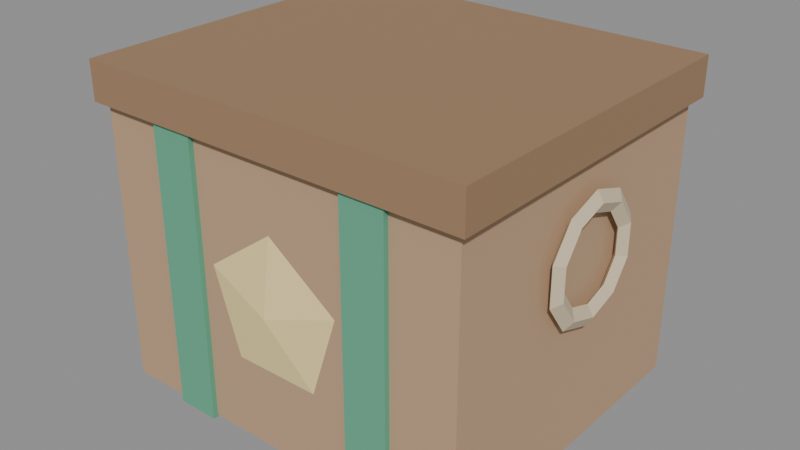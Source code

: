 # Source: supply_crate.blend  (saved by Blender 5.2.45; exported with 4.5.12 LTS)
import bpy
from mathutils import Matrix  # noqa: F401  (used for matrix-valued properties, if any)

bpy.ops.wm.read_factory_settings(use_empty=True)
scene = bpy.context.scene
scene.name = 'Scene'

# ---- collections
col_supply_crate = bpy.data.collections.new('supply_crate'); scene.collection.children.link(col_supply_crate)

# ---- materials (node trees are filled in below, after node groups)
mat_plank_b = bpy.data.materials.new('plank_b')
mat_plank_b.diffuse_color = (0.5, 0.33, 0.2, 1.0)
mat_log_dark = bpy.data.materials.new('log_dark')
mat_log_dark.diffuse_color = (0.33, 0.2, 0.11, 1.0)
mat_pine = bpy.data.materials.new('pine')
mat_pine.diffuse_color = (0.12, 0.4, 0.25, 1.0)
mat_burlap = bpy.data.materials.new('burlap')
mat_burlap.diffuse_color = (0.66, 0.55, 0.38, 1.0)
mat_gold = bpy.data.materials.new('gold')
mat_gold.diffuse_color = (0.91, 0.73, 0.34, 1.0)

# ---- material node trees
mat_plank_b.use_nodes = True; mat_plank_b.node_tree.nodes.clear()
_N = mat_plank_b.node_tree.nodes; _L = mat_plank_b.node_tree.links
n0 = _N.new('ShaderNodeBsdfPrincipled'); n0.name = 'Principled BSDF'; n0.location = (-200, 100)
n0.inputs[0].default_value = (0.5, 0.33, 0.2, 1.0)
n0.inputs[2].default_value = 0.9
n0.inputs[10].default_value = 0.005
n1 = _N.new('ShaderNodeOutputMaterial'); n1.name = 'Material Output'; n1.location = (200, 100)
_L.new(n0.outputs[0], n1.inputs[0])
n1.is_active_output = True
mat_log_dark.use_nodes = True; mat_log_dark.node_tree.nodes.clear()
_N = mat_log_dark.node_tree.nodes; _L = mat_log_dark.node_tree.links
n0 = _N.new('ShaderNodeBsdfPrincipled'); n0.name = 'Principled BSDF'; n0.location = (-200, 100)
n0.inputs[0].default_value = (0.33, 0.2, 0.11, 1.0)
n0.inputs[2].default_value = 0.9
n0.inputs[10].default_value = 0.005
n1 = _N.new('ShaderNodeOutputMaterial'); n1.name = 'Material Output'; n1.location = (200, 100)
_L.new(n0.outputs[0], n1.inputs[0])
n1.is_active_output = True
mat_pine.use_nodes = True; mat_pine.node_tree.nodes.clear()
_N = mat_pine.node_tree.nodes; _L = mat_pine.node_tree.links
n0 = _N.new('ShaderNodeBsdfPrincipled'); n0.name = 'Principled BSDF'; n0.location = (-200, 100)
n0.inputs[0].default_value = (0.12, 0.4, 0.25, 1.0)
n0.inputs[2].default_value = 0.9
n0.inputs[10].default_value = 0.005
n1 = _N.new('ShaderNodeOutputMaterial'); n1.name = 'Material Output'; n1.location = (200, 100)
_L.new(n0.outputs[0], n1.inputs[0])
n1.is_active_output = True
mat_burlap.use_nodes = True; mat_burlap.node_tree.nodes.clear()
_N = mat_burlap.node_tree.nodes; _L = mat_burlap.node_tree.links
n0 = _N.new('ShaderNodeBsdfPrincipled'); n0.name = 'Principled BSDF'; n0.location = (-200, 100)
n0.inputs[0].default_value = (0.66, 0.55, 0.38, 1.0)
n0.inputs[2].default_value = 0.9
n0.inputs[10].default_value = 0.005
n1 = _N.new('ShaderNodeOutputMaterial'); n1.name = 'Material Output'; n1.location = (200, 100)
_L.new(n0.outputs[0], n1.inputs[0])
n1.is_active_output = True
mat_gold.use_nodes = True; mat_gold.node_tree.nodes.clear()
_N = mat_gold.node_tree.nodes; _L = mat_gold.node_tree.links
n0 = _N.new('ShaderNodeBsdfPrincipled'); n0.name = 'Principled BSDF'; n0.location = (-200, 100)
n0.inputs[0].default_value = (0.91, 0.73, 0.34, 1.0)
n0.inputs[2].default_value = 0.9
n0.inputs[10].default_value = 0.005
n1 = _N.new('ShaderNodeOutputMaterial'); n1.name = 'Material Output'; n1.location = (200, 100)
_L.new(n0.outputs[0], n1.inputs[0])
n1.is_active_output = True

# ---- meshes
me_cube = bpy.data.meshes.new('Cube')
me_cube.from_pydata([(-0.22, -0.19, -0.18), (-0.22, -0.19, 0.18), (-0.22, 0.19, -0.18), (-0.22, 0.19, 0.18), (0.22, -0.19, -0.18), (0.22, -0.19, 0.18), (0.22, 0.19, -0.18), (0.22, 0.19, 0.18)], [], [(0, 1, 3, 2), (2, 3, 7, 6), (6, 7, 5, 4), (4, 5, 1, 0), (2, 6, 4, 0), (7, 3, 1, 5)])
_uv = me_cube.uv_layers.new(name='UVMap')
_uv.uv.foreach_set('vector', [0.375, 0.0, 0.625, 0.0, 0.625, 0.25, 0.375, 0.25, 0.375, 0.25, 0.625, 0.25, 0.625, 0.5, 0.375, 0.5, 0.375, 0.5, 0.625, 0.5, 0.625, 0.75, 0.375, 0.75, 0.375, 0.75, 0.625, 0.75, 0.625, 1.0, 0.375, 1.0, 0.125, 0.5, 0.375, 0.5, 0.375, 0.75, 0.125, 0.75, 0.625, 0.5, 0.875, 0.5, 0.875, 0.75, 0.625, 0.75])
me_cube.materials.append(mat_plank_b)
me_cube.update()
me_cube_001 = bpy.data.meshes.new('Cube.001')
me_cube_001.from_pydata([(-0.23, -0.2, -0.0225), (-0.23, -0.2, 0.0225), (-0.23, 0.2, -0.0225), (-0.23, 0.2, 0.0225), (0.23, -0.2, -0.0225), (0.23, -0.2, 0.0225), (0.23, 0.2, -0.0225), (0.23, 0.2, 0.0225)], [], [(0, 1, 3, 2), (2, 3, 7, 6), (6, 7, 5, 4), (4, 5, 1, 0), (2, 6, 4, 0), (7, 3, 1, 5)])
_uv = me_cube_001.uv_layers.new(name='UVMap')
_uv.uv.foreach_set('vector', [0.375, 0.0, 0.625, 0.0, 0.625, 0.25, 0.375, 0.25, 0.375, 0.25, 0.625, 0.25, 0.625, 0.5, 0.375, 0.5, 0.375, 0.5, 0.625, 0.5, 0.625, 0.75, 0.375, 0.75, 0.375, 0.75, 0.625, 0.75, 0.625, 1.0, 0.375, 1.0, 0.125, 0.5, 0.375, 0.5, 0.375, 0.75, 0.125, 0.75, 0.625, 0.5, 0.875, 0.5, 0.875, 0.75, 0.625, 0.75])
me_cube_001.materials.append(mat_log_dark)
me_cube_001.update()
me_cube_002 = bpy.data.meshes.new('Cube.002')
me_cube_002.from_pydata([(-0.025, -0.196, -0.183), (-0.025, -0.196, 0.183), (-0.025, 0.196, -0.183), (-0.025, 0.196, 0.183), (0.025, -0.196, -0.183), (0.025, -0.196, 0.183), (0.025, 0.196, -0.183), (0.025, 0.196, 0.183)], [], [(0, 1, 3, 2), (2, 3, 7, 6), (6, 7, 5, 4), (4, 5, 1, 0), (2, 6, 4, 0), (7, 3, 1, 5)])
_uv = me_cube_002.uv_layers.new(name='UVMap')
_uv.uv.foreach_set('vector', [0.375, 0.0, 0.625, 0.0, 0.625, 0.25, 0.375, 0.25, 0.375, 0.25, 0.625, 0.25, 0.625, 0.5, 0.375, 0.5, 0.375, 0.5, 0.625, 0.5, 0.625, 0.75, 0.375, 0.75, 0.375, 0.75, 0.625, 0.75, 0.625, 1.0, 0.375, 1.0, 0.125, 0.5, 0.375, 0.5, 0.375, 0.75, 0.125, 0.75, 0.625, 0.5, 0.875, 0.5, 0.875, 0.75, 0.625, 0.75])
me_cube_002.materials.append(mat_pine)
me_cube_002.update()
me_torus = bpy.data.meshes.new('Torus')
me_torus.from_pydata([(5.436e-09, 0.0, -0.072), (0.0072, 0.0, -0.06), (3.624e-09, 0.0, -0.048), (-0.0072, 0.0, -0.06), (4.398e-09, 0.04232, -0.05825), (0.0072, 0.03527, -0.04854), (2.932e-09, 0.02821, -0.03883), (-0.0072, 0.03527, -0.04854), (1.68e-09, 0.06848, -0.02225), (0.0072, 0.05706, -0.01854), (1.12e-09, 0.04565, -0.01483), (-0.0072, 0.05706, -0.01854), (-1.68e-09, 0.06848, 0.02225), (0.0072, 0.05706, 0.01854), (-1.12e-09, 0.04565, 0.01483), (-0.0072, 0.05706, 0.01854), (-4.398e-09, 0.04232, 0.05825), (0.0072, 0.03527, 0.04854), (-2.932e-09, 0.02821, 0.03883), (-0.0072, 0.03527, 0.04854), (-5.436e-09, 6.294e-09, 0.072), (0.0072, 5.245e-09, 0.06), (-3.624e-09, 4.196e-09, 0.048), (-0.0072, 5.245e-09, 0.06), (-4.398e-09, -0.04232, 0.05825), (0.0072, -0.03527, 0.04854), (-2.932e-09, -0.02821, 0.03883), (-0.0072, -0.03527, 0.04854), (-1.68e-09, -0.06848, 0.02225), (0.0072, -0.05706, 0.01854), (-1.12e-09, -0.04565, 0.01483), (-0.0072, -0.05706, 0.01854), (1.68e-09, -0.06848, -0.02225), (0.0072, -0.05706, -0.01854), (1.12e-09, -0.04565, -0.01483), (-0.0072, -0.05706, -0.01854), (4.398e-09, -0.04232, -0.05825), (0.0072, -0.03527, -0.04854), (2.932e-09, -0.02821, -0.03883), (-0.0072, -0.03527, -0.04854)], [], [(0, 4, 5, 1), (1, 5, 6, 2), (2, 6, 7, 3), (3, 7, 4, 0), (4, 8, 9, 5), (5, 9, 10, 6), (6, 10, 11, 7), (7, 11, 8, 4), (8, 12, 13, 9), (9, 13, 14, 10), (10, 14, 15, 11), (11, 15, 12, 8), (12, 16, 17, 13), (13, 17, 18, 14), (14, 18, 19, 15), (15, 19, 16, 12), (16, 20, 21, 17), (17, 21, 22, 18), (18, 22, 23, 19), (19, 23, 20, 16), (20, 24, 25, 21), (21, 25, 26, 22), (22, 26, 27, 23), (23, 27, 24, 20), (24, 28, 29, 25), (25, 29, 30, 26), (26, 30, 31, 27), (27, 31, 28, 24), (28, 32, 33, 29), (29, 33, 34, 30), (30, 34, 35, 31), (31, 35, 32, 28), (32, 36, 37, 33), (33, 37, 38, 34), (34, 38, 39, 35), (35, 39, 36, 32), (36, 0, 1, 37), (37, 1, 2, 38), (38, 2, 3, 39), (39, 3, 0, 36)])
_uv = me_torus.uv_layers.new(name='UVMap')
_uv.uv.foreach_set('vector', [0.6, 0.5, 0.7, 0.5, 0.7, 0.75, 0.6, 0.75, 0.6, 0.75, 0.7, 0.75, 0.7, 1.0, 0.6, 1.0, 0.6, 0.0, 0.7, 0.0, 0.7, 0.25, 0.6, 0.25, 0.6, 0.25, 0.7, 0.25, 0.7, 0.5, 0.6, 0.5, 0.7, 0.5, 0.8, 0.5, 0.8, 0.75, 0.7, 0.75, 0.7, 0.75, 0.8, 0.75, 0.8, 1.0, 0.7, 1.0, 0.7, 0.0, 0.8, 0.0, 0.8, 0.25, 0.7, 0.25, 0.7, 0.25, 0.8, 0.25, 0.8, 0.5, 0.7, 0.5, 0.8, 0.5, 0.9, 0.5, 0.9, 0.75, 0.8, 0.75, 0.8, 0.75, 0.9, 0.75, 0.9, 1.0, 0.8, 1.0, 0.8, 0.0, 0.9, 0.0, 0.9, 0.25, 0.8, 0.25, 0.8, 0.25, 0.9, 0.25, 0.9, 0.5, 0.8, 0.5, 0.9, 0.5, 1.0, 0.5, 1.0, 0.75, 0.9, 0.75, 0.9, 0.75, 1.0, 0.75, 1.0, 1.0, 0.9, 1.0, 0.9, 0.0, 1.0, 0.0, 1.0, 0.25, 0.9, 0.25, 0.9, 0.25, 1.0, 0.25, 1.0, 0.5, 0.9, 0.5, -1.11e-16, 0.5, 0.1, 0.5, 0.1, 0.75, -1.11e-16, 0.75, -1.11e-16, 0.75, 0.1, 0.75, 0.1, 1.0, -1.11e-16, 1.0, -1.11e-16, 0.0, 0.1, 0.0, 0.1, 0.25, -1.11e-16, 0.25, -1.11e-16, 0.25, 0.1, 0.25, 0.1, 0.5, -1.11e-16, 0.5, 0.1, 0.5, 0.2, 0.5, 0.2, 0.75, 0.1, 0.75, 0.1, 0.75, 0.2, 0.75, 0.2, 1.0, 0.1, 1.0, 0.1, 0.0, 0.2, 0.0, 0.2, 0.25, 0.1, 0.25, 0.1, 0.25, 0.2, 0.25, 0.2, 0.5, 0.1, 0.5, 0.2, 0.5, 0.3, 0.5, 0.3, 0.75, 0.2, 0.75, 0.2, 0.75, 0.3, 0.75, 0.3, 1.0, 0.2, 1.0, 0.2, 0.0, 0.3, 0.0, 0.3, 0.25, 0.2, 0.25, 0.2, 0.25, 0.3, 0.25, 0.3, 0.5, 0.2, 0.5, 0.3, 0.5, 0.4, 0.5, 0.4, 0.75, 0.3, 0.75, 0.3, 0.75, 0.4, 0.75, 0.4, 1.0, 0.3, 1.0, 0.3, 0.0, 0.4, 0.0, 0.4, 0.25, 0.3, 0.25, 0.3, 0.25, 0.4, 0.25, 0.4, 0.5, 0.3, 0.5, 0.4, 0.5, 0.5, 0.5, 0.5, 0.75, 0.4, 0.75, 0.4, 0.75, 0.5, 0.75, 0.5, 1.0, 0.4, 1.0, 0.4, 0.0, 0.5, 0.0, 0.5, 0.25, 0.4, 0.25, 0.4, 0.25, 0.5, 0.25, 0.5, 0.5, 0.4, 0.5, 0.5, 0.5, 0.6, 0.5, 0.6, 0.75, 0.5, 0.75, 0.5, 0.75, 0.6, 0.75, 0.6, 1.0, 0.5, 1.0, 0.5, 0.0, 0.6, 0.0, 0.6, 0.25, 0.5, 0.25, 0.5, 0.25, 0.6, 0.25, 0.6, 0.5, 0.5, 0.5])
me_torus.materials.append(mat_burlap)
me_torus.update()
me_cube_003 = bpy.data.meshes.new('Cube.003')
me_cube_003.from_pydata([(-0.025, -0.196, -0.183), (-0.025, -0.196, 0.183), (-0.025, 0.196, -0.183), (-0.025, 0.196, 0.183), (0.025, -0.196, -0.183), (0.025, -0.196, 0.183), (0.025, 0.196, -0.183), (0.025, 0.196, 0.183)], [], [(0, 1, 3, 2), (2, 3, 7, 6), (6, 7, 5, 4), (4, 5, 1, 0), (2, 6, 4, 0), (7, 3, 1, 5)])
_uv = me_cube_003.uv_layers.new(name='UVMap')
_uv.uv.foreach_set('vector', [0.375, 0.0, 0.625, 0.0, 0.625, 0.25, 0.375, 0.25, 0.375, 0.25, 0.625, 0.25, 0.625, 0.5, 0.375, 0.5, 0.375, 0.5, 0.625, 0.5, 0.625, 0.75, 0.375, 0.75, 0.375, 0.75, 0.625, 0.75, 0.625, 1.0, 0.375, 1.0, 0.125, 0.5, 0.375, 0.5, 0.375, 0.75, 0.125, 0.75, 0.625, 0.5, 0.875, 0.5, 0.875, 0.75, 0.625, 0.75])
me_cube_003.materials.append(mat_pine)
me_cube_003.update()
me_torus_001 = bpy.data.meshes.new('Torus.001')
me_torus_001.from_pydata([(5.436e-09, 0.0, -0.072), (0.0072, 0.0, -0.06), (3.624e-09, 0.0, -0.048), (-0.0072, 0.0, -0.06), (4.398e-09, 0.04232, -0.05825), (0.0072, 0.03527, -0.04854), (2.932e-09, 0.02821, -0.03883), (-0.0072, 0.03527, -0.04854), (1.68e-09, 0.06848, -0.02225), (0.0072, 0.05706, -0.01854), (1.12e-09, 0.04565, -0.01483), (-0.0072, 0.05706, -0.01854), (-1.68e-09, 0.06848, 0.02225), (0.0072, 0.05706, 0.01854), (-1.12e-09, 0.04565, 0.01483), (-0.0072, 0.05706, 0.01854), (-4.398e-09, 0.04232, 0.05825), (0.0072, 0.03527, 0.04854), (-2.932e-09, 0.02821, 0.03883), (-0.0072, 0.03527, 0.04854), (-5.436e-09, 6.294e-09, 0.072), (0.0072, 5.245e-09, 0.06), (-3.624e-09, 4.196e-09, 0.048), (-0.0072, 5.245e-09, 0.06), (-4.398e-09, -0.04232, 0.05825), (0.0072, -0.03527, 0.04854), (-2.932e-09, -0.02821, 0.03883), (-0.0072, -0.03527, 0.04854), (-1.68e-09, -0.06848, 0.02225), (0.0072, -0.05706, 0.01854), (-1.12e-09, -0.04565, 0.01483), (-0.0072, -0.05706, 0.01854), (1.68e-09, -0.06848, -0.02225), (0.0072, -0.05706, -0.01854), (1.12e-09, -0.04565, -0.01483), (-0.0072, -0.05706, -0.01854), (4.398e-09, -0.04232, -0.05825), (0.0072, -0.03527, -0.04854), (2.932e-09, -0.02821, -0.03883), (-0.0072, -0.03527, -0.04854)], [], [(0, 4, 5, 1), (1, 5, 6, 2), (2, 6, 7, 3), (3, 7, 4, 0), (4, 8, 9, 5), (5, 9, 10, 6), (6, 10, 11, 7), (7, 11, 8, 4), (8, 12, 13, 9), (9, 13, 14, 10), (10, 14, 15, 11), (11, 15, 12, 8), (12, 16, 17, 13), (13, 17, 18, 14), (14, 18, 19, 15), (15, 19, 16, 12), (16, 20, 21, 17), (17, 21, 22, 18), (18, 22, 23, 19), (19, 23, 20, 16), (20, 24, 25, 21), (21, 25, 26, 22), (22, 26, 27, 23), (23, 27, 24, 20), (24, 28, 29, 25), (25, 29, 30, 26), (26, 30, 31, 27), (27, 31, 28, 24), (28, 32, 33, 29), (29, 33, 34, 30), (30, 34, 35, 31), (31, 35, 32, 28), (32, 36, 37, 33), (33, 37, 38, 34), (34, 38, 39, 35), (35, 39, 36, 32), (36, 0, 1, 37), (37, 1, 2, 38), (38, 2, 3, 39), (39, 3, 0, 36)])
_uv = me_torus_001.uv_layers.new(name='UVMap')
_uv.uv.foreach_set('vector', [0.6, 0.5, 0.7, 0.5, 0.7, 0.75, 0.6, 0.75, 0.6, 0.75, 0.7, 0.75, 0.7, 1.0, 0.6, 1.0, 0.6, 0.0, 0.7, 0.0, 0.7, 0.25, 0.6, 0.25, 0.6, 0.25, 0.7, 0.25, 0.7, 0.5, 0.6, 0.5, 0.7, 0.5, 0.8, 0.5, 0.8, 0.75, 0.7, 0.75, 0.7, 0.75, 0.8, 0.75, 0.8, 1.0, 0.7, 1.0, 0.7, 0.0, 0.8, 0.0, 0.8, 0.25, 0.7, 0.25, 0.7, 0.25, 0.8, 0.25, 0.8, 0.5, 0.7, 0.5, 0.8, 0.5, 0.9, 0.5, 0.9, 0.75, 0.8, 0.75, 0.8, 0.75, 0.9, 0.75, 0.9, 1.0, 0.8, 1.0, 0.8, 0.0, 0.9, 0.0, 0.9, 0.25, 0.8, 0.25, 0.8, 0.25, 0.9, 0.25, 0.9, 0.5, 0.8, 0.5, 0.9, 0.5, 1.0, 0.5, 1.0, 0.75, 0.9, 0.75, 0.9, 0.75, 1.0, 0.75, 1.0, 1.0, 0.9, 1.0, 0.9, 0.0, 1.0, 0.0, 1.0, 0.25, 0.9, 0.25, 0.9, 0.25, 1.0, 0.25, 1.0, 0.5, 0.9, 0.5, -1.11e-16, 0.5, 0.1, 0.5, 0.1, 0.75, -1.11e-16, 0.75, -1.11e-16, 0.75, 0.1, 0.75, 0.1, 1.0, -1.11e-16, 1.0, -1.11e-16, 0.0, 0.1, 0.0, 0.1, 0.25, -1.11e-16, 0.25, -1.11e-16, 0.25, 0.1, 0.25, 0.1, 0.5, -1.11e-16, 0.5, 0.1, 0.5, 0.2, 0.5, 0.2, 0.75, 0.1, 0.75, 0.1, 0.75, 0.2, 0.75, 0.2, 1.0, 0.1, 1.0, 0.1, 0.0, 0.2, 0.0, 0.2, 0.25, 0.1, 0.25, 0.1, 0.25, 0.2, 0.25, 0.2, 0.5, 0.1, 0.5, 0.2, 0.5, 0.3, 0.5, 0.3, 0.75, 0.2, 0.75, 0.2, 0.75, 0.3, 0.75, 0.3, 1.0, 0.2, 1.0, 0.2, 0.0, 0.3, 0.0, 0.3, 0.25, 0.2, 0.25, 0.2, 0.25, 0.3, 0.25, 0.3, 0.5, 0.2, 0.5, 0.3, 0.5, 0.4, 0.5, 0.4, 0.75, 0.3, 0.75, 0.3, 0.75, 0.4, 0.75, 0.4, 1.0, 0.3, 1.0, 0.3, 0.0, 0.4, 0.0, 0.4, 0.25, 0.3, 0.25, 0.3, 0.25, 0.4, 0.25, 0.4, 0.5, 0.3, 0.5, 0.4, 0.5, 0.5, 0.5, 0.5, 0.75, 0.4, 0.75, 0.4, 0.75, 0.5, 0.75, 0.5, 1.0, 0.4, 1.0, 0.4, 0.0, 0.5, 0.0, 0.5, 0.25, 0.4, 0.25, 0.4, 0.25, 0.5, 0.25, 0.5, 0.5, 0.4, 0.5, 0.5, 0.5, 0.6, 0.5, 0.6, 0.75, 0.5, 0.75, 0.5, 0.75, 0.6, 0.75, 0.6, 1.0, 0.5, 1.0, 0.5, 0.0, 0.6, 0.0, 0.6, 0.25, 0.5, 0.25, 0.5, 0.25, 0.6, 0.25, 0.6, 0.5, 0.5, 0.5])
me_torus_001.materials.append(mat_burlap)
me_torus_001.update()
me_cone = bpy.data.meshes.new('Cone')
me_cone.from_pydata([(0.0, 0.006, 0.085), (0.08084, 0.006, 0.02627), (0.04996, 0.006, -0.06877), (-0.04996, 0.006, -0.06877), (-0.08084, 0.006, 0.02627), (0.0, -0.006, -2.623e-10)], [], [(0, 5, 1), (1, 5, 2), (2, 5, 3), (0, 1, 2, 3, 4), (3, 5, 4), (4, 5, 0)])
_uv = me_cone.uv_layers.new(name='UVMap')
_uv.uv.foreach_set('vector', [0.25, 0.49, 0.25, 0.25, 0.4783, 0.3242, 0.4783, 0.3242, 0.25, 0.25, 0.3911, 0.05584, 0.3911, 0.05584, 0.25, 0.25, 0.1089, 0.05584, 0.75, 0.49, 0.9783, 0.3242, 0.8911, 0.05584, 0.6089, 0.05584, 0.5217, 0.3242, 0.1089, 0.05584, 0.25, 0.25, 0.02175, 0.3242, 0.02175, 0.3242, 0.25, 0.25, 0.25, 0.49])
me_cone.materials.append(mat_gold)
me_cone.update()

# ---- objects
ob_supply_body = bpy.data.objects.new('Supply body', me_cube)
ob_supply_lid = bpy.data.objects.new('Supply lid', me_cube_001)
ob_supply_strap__1 = bpy.data.objects.new('Supply strap.-1', me_cube_002)
ob_rope_handle__1 = bpy.data.objects.new('Rope handle.-1', me_torus)
ob_supply_strap_1 = bpy.data.objects.new('Supply strap.1', me_cube_003)
ob_rope_handle_1 = bpy.data.objects.new('Rope handle.1', me_torus_001)
ob_star = bpy.data.objects.new('Star', me_cone)

# ---- transforms, parenting, visibility, modifiers, constraints
ob_supply_body.location = (0.0, 0.0, 0.18)
ob_supply_lid.location = (0.0, 0.0, 0.3475)
ob_supply_strap__1.location = (-0.12, 0.0, 0.181)
ob_rope_handle__1.location = (-0.23, 0.0, 0.2232)
ob_supply_strap_1.location = (0.12, 0.0, 0.181)
ob_rope_handle_1.location = (0.23, 0.0, 0.2232)
ob_star.location = (0.0, -0.196, 0.162)

# ---- collection membership
col_supply_crate.objects.link(ob_supply_body)
col_supply_crate.objects.link(ob_supply_lid)
col_supply_crate.objects.link(ob_supply_strap__1)
col_supply_crate.objects.link(ob_rope_handle__1)
col_supply_crate.objects.link(ob_supply_strap_1)
col_supply_crate.objects.link(ob_rope_handle_1)
col_supply_crate.objects.link(ob_star)

# ---- scene / render settings (as saved in the file)
scene.frame_start = 1; scene.frame_end = 250; scene.frame_set(1)
scene.render.engine = 'BLENDER_EEVEE_NEXT'
scene.render.bake_bias = 0.0
scene.render.bake_samples = 0
scene.render.compositor_device = 'GPU'
scene.eevee.use_volume_custom_range = False
scene.eevee.fast_gi_thickness_near = 0.1
scene.eevee.fast_gi_thickness_far = 0.0
scene.eevee.ray_tracing_options.screen_trace_thickness = 0.1
bpy.context.view_layer.update()

# ---- added for rendering (the .blend has no active camera and no usable light): camera, sun + grey world if the file has none
cam_auto = bpy.data.cameras.new('AutoCamera')
cam_auto.lens = 50.0
cam_auto.sensor_width = 36.0
cam_auto.clip_end = 1000.0
ob_auto_camera = bpy.data.objects.new('AutoCamera', cam_auto)
scene.collection.objects.link(ob_auto_camera)
ob_auto_camera.location = (0.670417, -0.8055, 0.720333)
ob_auto_camera.rotation_euler = (1.09748, -7.21219e-08, 0.694738)
scene.camera = ob_auto_camera
light_auto_sun = bpy.data.lights.new('AutoSun', 'SUN')
light_auto_sun.energy = 3.0
light_auto_sun.angle = 0.0523599
ob_auto_sun = bpy.data.objects.new('AutoSun', light_auto_sun)
scene.collection.objects.link(ob_auto_sun)
ob_auto_sun.rotation_euler = (0.872665, 0.174533, 0.523599)
if scene.world is None:
    world_auto = bpy.data.worlds.new('AutoWorld')
    world_auto.color = (0.3, 0.3, 0.3)
    scene.world = world_auto
bpy.context.view_layer.update()
